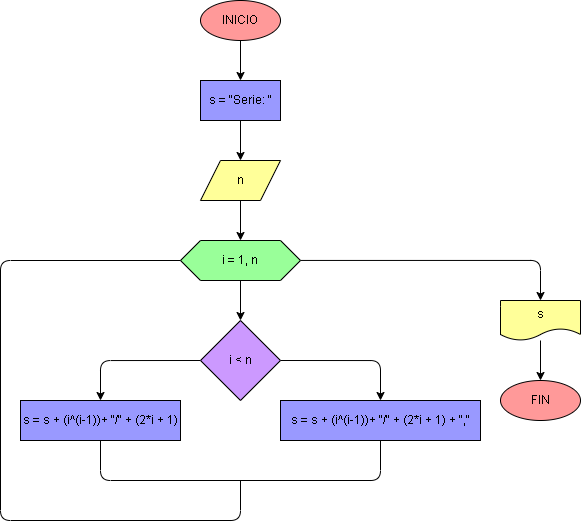

The diagram above was exported from draw.io. Its source (the exported page's mxGraphModel, read from the mxfile embedded in the PNG):
<mxGraphModel dx="738" dy="607" grid="1" gridSize="10" guides="1" tooltips="1" connect="1" arrows="1" fold="1" page="1" pageScale="1" pageWidth="827" pageHeight="1169" math="0" shadow="0">
  <root>
    <mxCell id="0" />
    <mxCell id="1" parent="0" />
    <mxCell id="2" value="" style="edgeStyle=none;html=1;strokeColor=#000000;" edge="1" parent="1" source="3">
      <mxGeometry relative="1" as="geometry">
        <mxPoint x="480" y="160" as="targetPoint" />
      </mxGeometry>
    </mxCell>
    <mxCell id="3" value="INICIO" style="ellipse;whiteSpace=wrap;html=1;strokeColor=#000000;fontColor=#000000;fillColor=#FF9999;" vertex="1" parent="1">
      <mxGeometry x="440" y="80" width="80" height="40" as="geometry" />
    </mxCell>
    <mxCell id="4" style="edgeStyle=orthogonalEdgeStyle;html=1;exitX=0.5;exitY=1;exitDx=0;exitDy=0;entryX=0.5;entryY=0;entryDx=0;entryDy=0;strokeColor=#000000;" edge="1" parent="1" source="5" target="10">
      <mxGeometry relative="1" as="geometry" />
    </mxCell>
    <mxCell id="5" value="n" style="shape=parallelogram;perimeter=parallelogramPerimeter;whiteSpace=wrap;html=1;fixedSize=1;fillColor=#FFFF99;strokeColor=#000000;fontColor=#000000;" vertex="1" parent="1">
      <mxGeometry x="440" y="240" width="80" height="40" as="geometry" />
    </mxCell>
    <mxCell id="6" style="edgeStyle=orthogonalEdgeStyle;html=1;exitX=0.5;exitY=1;exitDx=0;exitDy=0;entryX=0.5;entryY=0;entryDx=0;entryDy=0;strokeColor=#000000;" edge="1" parent="1" source="7" target="5">
      <mxGeometry relative="1" as="geometry" />
    </mxCell>
    <mxCell id="7" value="s = &quot;Serie: &quot;" style="whiteSpace=wrap;html=1;fillColor=#9999FF;strokeColor=#000000;fontColor=#000000;" vertex="1" parent="1">
      <mxGeometry x="440" y="160" width="80" height="40" as="geometry" />
    </mxCell>
    <mxCell id="8" style="edgeStyle=orthogonalEdgeStyle;html=1;exitX=0.5;exitY=1;exitDx=0;exitDy=0;entryX=0.5;entryY=0;entryDx=0;entryDy=0;strokeColor=#000000;" edge="1" parent="1" source="10" target="13">
      <mxGeometry relative="1" as="geometry" />
    </mxCell>
    <mxCell id="9" value="" style="edgeStyle=orthogonalEdgeStyle;html=1;strokeColor=#000000;entryX=0.5;entryY=0;entryDx=0;entryDy=0;" edge="1" parent="1" source="10" target="19">
      <mxGeometry relative="1" as="geometry" />
    </mxCell>
    <mxCell id="10" value="i = 1, n" style="shape=hexagon;perimeter=hexagonPerimeter2;whiteSpace=wrap;html=1;fixedSize=1;strokeColor=#000000;fontColor=#000000;fillColor=#99FF99;" vertex="1" parent="1">
      <mxGeometry x="420" y="320" width="120" height="40" as="geometry" />
    </mxCell>
    <mxCell id="11" value="" style="edgeStyle=orthogonalEdgeStyle;html=1;strokeColor=#000000;entryX=0.5;entryY=0;entryDx=0;entryDy=0;exitX=1;exitY=0.5;exitDx=0;exitDy=0;" edge="1" parent="1" source="13" target="14">
      <mxGeometry relative="1" as="geometry" />
    </mxCell>
    <mxCell id="12" style="edgeStyle=orthogonalEdgeStyle;html=1;exitX=0;exitY=0.5;exitDx=0;exitDy=0;entryX=0.5;entryY=0;entryDx=0;entryDy=0;strokeColor=#000000;" edge="1" parent="1" source="13" target="15">
      <mxGeometry relative="1" as="geometry" />
    </mxCell>
    <mxCell id="13" value="i &amp;lt; n" style="rhombus;whiteSpace=wrap;html=1;fillColor=#CC99FF;strokeColor=#000000;fontColor=#000000;" vertex="1" parent="1">
      <mxGeometry x="440" y="400" width="80" height="80" as="geometry" />
    </mxCell>
    <mxCell id="14" value="s = s + (i^(i-1))+ &quot;/&quot; + (2*i + 1) + &quot;,&quot;" style="whiteSpace=wrap;html=1;fillColor=#9999FF;strokeColor=#000000;fontColor=#000000;" vertex="1" parent="1">
      <mxGeometry x="520" y="480" width="200" height="40" as="geometry" />
    </mxCell>
    <mxCell id="15" value="s = s + (i^(i-1))+ &quot;/&quot; + (2*i + 1)" style="whiteSpace=wrap;html=1;fillColor=#9999FF;strokeColor=#000000;fontColor=#000000;" vertex="1" parent="1">
      <mxGeometry x="260" y="480" width="160" height="40" as="geometry" />
    </mxCell>
    <mxCell id="16" value="" style="endArrow=none;html=1;strokeColor=#000000;entryX=0.5;entryY=1;entryDx=0;entryDy=0;exitX=0.5;exitY=1;exitDx=0;exitDy=0;" edge="1" parent="1" source="15" target="14">
      <mxGeometry width="50" height="50" relative="1" as="geometry">
        <mxPoint x="560" y="620" as="sourcePoint" />
        <mxPoint x="610" y="570" as="targetPoint" />
        <Array as="points">
          <mxPoint x="340" y="560" />
          <mxPoint x="620" y="560" />
        </Array>
      </mxGeometry>
    </mxCell>
    <mxCell id="17" value="" style="endArrow=none;html=1;strokeColor=#000000;exitX=0;exitY=0.5;exitDx=0;exitDy=0;" edge="1" parent="1" source="10">
      <mxGeometry width="50" height="50" relative="1" as="geometry">
        <mxPoint x="260" y="540" as="sourcePoint" />
        <mxPoint x="480" y="560" as="targetPoint" />
        <Array as="points">
          <mxPoint x="240" y="340" />
          <mxPoint x="240" y="600" />
          <mxPoint x="480" y="600" />
        </Array>
      </mxGeometry>
    </mxCell>
    <mxCell id="18" value="" style="edgeStyle=orthogonalEdgeStyle;html=1;strokeColor=#000000;" edge="1" parent="1" source="19" target="20">
      <mxGeometry relative="1" as="geometry" />
    </mxCell>
    <mxCell id="19" value="s" style="shape=document;whiteSpace=wrap;html=1;boundedLbl=1;fillColor=#FFFF99;strokeColor=#000000;fontColor=#000000;" vertex="1" parent="1">
      <mxGeometry x="740" y="380" width="80" height="40" as="geometry" />
    </mxCell>
    <mxCell id="20" value="FIN" style="ellipse;whiteSpace=wrap;html=1;fillColor=#FF9999;strokeColor=#000000;fontColor=#000000;" vertex="1" parent="1">
      <mxGeometry x="740" y="460" width="80" height="40" as="geometry" />
    </mxCell>
  </root>
</mxGraphModel>